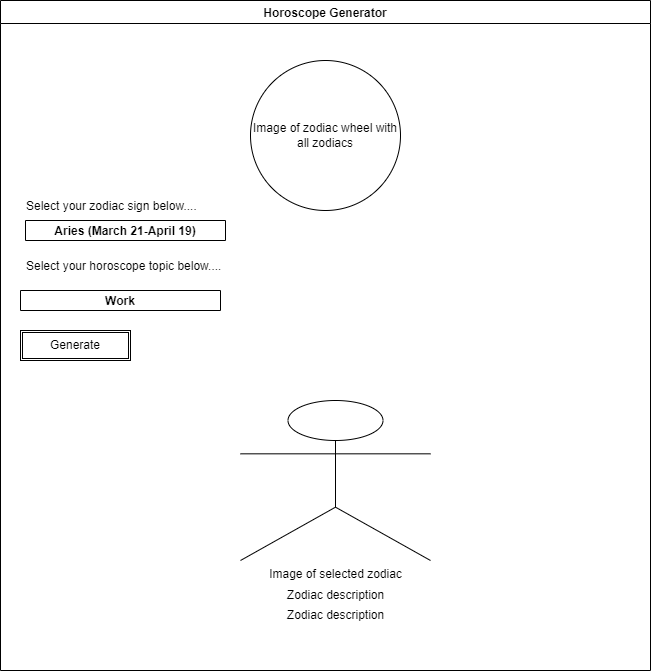

The diagram above was exported from draw.io. Its source (the exported page's mxGraphModel, read from the mxfile embedded in the PNG):
<mxGraphModel dx="1517" dy="526" grid="1" gridSize="10" guides="1" tooltips="1" connect="1" arrows="1" fold="1" page="1" pageScale="1" pageWidth="827" pageHeight="1169" math="0" shadow="0">
  <root>
    <mxCell id="0" />
    <mxCell id="1" parent="0" />
    <mxCell id="7" value="Horoscope Generator" style="swimlane;" vertex="1" parent="1">
      <mxGeometry x="-70" y="100" width="650" height="670" as="geometry" />
    </mxCell>
    <mxCell id="8" value="Image of zodiac wheel with all zodiacs" style="ellipse;whiteSpace=wrap;html=1;aspect=fixed;" vertex="1" parent="7">
      <mxGeometry x="250" y="60" width="150" height="150" as="geometry" />
    </mxCell>
    <mxCell id="9" value="Select your zodiac sign below...." style="text;strokeColor=none;fillColor=none;align=left;verticalAlign=middle;spacingLeft=4;spacingRight=4;overflow=hidden;points=[[0,0.5],[1,0.5]];portConstraint=eastwest;rotatable=0;" vertex="1" parent="7">
      <mxGeometry x="20" y="190" width="210" height="30" as="geometry" />
    </mxCell>
    <mxCell id="10" value="Select your horoscope topic below...." style="text;strokeColor=none;fillColor=none;align=left;verticalAlign=middle;spacingLeft=4;spacingRight=4;overflow=hidden;points=[[0,0.5],[1,0.5]];portConstraint=eastwest;rotatable=0;" vertex="1" parent="7">
      <mxGeometry x="20" y="250" width="210" height="30" as="geometry" />
    </mxCell>
    <mxCell id="11" value="Aries (March 21-April 19)" style="swimlane;" vertex="1" parent="7">
      <mxGeometry x="25" y="220" width="200" height="20" as="geometry" />
    </mxCell>
    <mxCell id="13" value="Work" style="swimlane;" vertex="1" parent="7">
      <mxGeometry x="20" y="290" width="200" height="20" as="geometry" />
    </mxCell>
    <mxCell id="14" value="Generate" style="shape=ext;double=1;rounded=0;whiteSpace=wrap;html=1;" vertex="1" parent="7">
      <mxGeometry x="20" y="330" width="110" height="30" as="geometry" />
    </mxCell>
    <mxCell id="15" value="Image of selected zodiac" style="shape=umlActor;verticalLabelPosition=bottom;verticalAlign=top;html=1;outlineConnect=0;" vertex="1" parent="7">
      <mxGeometry x="240" y="400" width="190" height="160" as="geometry" />
    </mxCell>
    <mxCell id="16" value="Zodiac description" style="text;html=1;strokeColor=none;fillColor=none;align=center;verticalAlign=middle;whiteSpace=wrap;rounded=0;" vertex="1" parent="7">
      <mxGeometry x="257.5" y="580" width="155" height="30" as="geometry" />
    </mxCell>
    <mxCell id="17" value="Zodiac description" style="text;html=1;strokeColor=none;fillColor=none;align=center;verticalAlign=middle;whiteSpace=wrap;rounded=0;" vertex="1" parent="7">
      <mxGeometry x="257.5" y="600" width="155" height="30" as="geometry" />
    </mxCell>
  </root>
</mxGraphModel>